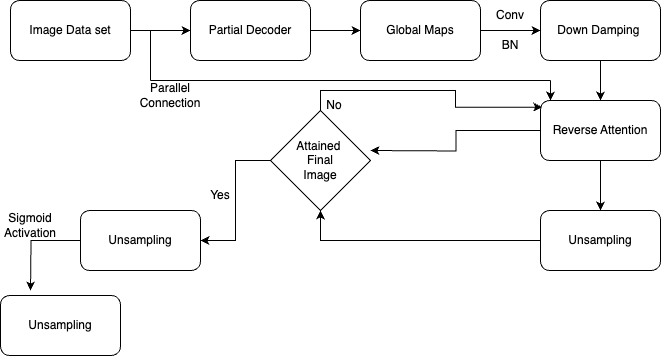

The diagram above was exported from draw.io. Its source (the exported page's mxGraphModel, read from the mxfile embedded in the PNG):
<mxGraphModel dx="1062" dy="641" grid="1" gridSize="10" guides="1" tooltips="1" connect="1" arrows="1" fold="1" page="1" pageScale="1" pageWidth="827" pageHeight="1169" math="0" shadow="0">
  <root>
    <mxCell id="0" />
    <mxCell id="1" parent="0" />
    <mxCell id="5HoS1JXxrFt6yv1vYnsg-10" value="" style="edgeStyle=orthogonalEdgeStyle;rounded=0;orthogonalLoop=1;jettySize=auto;html=1;" parent="1" source="5HoS1JXxrFt6yv1vYnsg-1" target="5HoS1JXxrFt6yv1vYnsg-2" edge="1">
      <mxGeometry relative="1" as="geometry" />
    </mxCell>
    <mxCell id="5HoS1JXxrFt6yv1vYnsg-1" value="Image Data set" style="rounded=1;whiteSpace=wrap;html=1;" parent="1" vertex="1">
      <mxGeometry x="120" y="260" width="120" height="60" as="geometry" />
    </mxCell>
    <mxCell id="5HoS1JXxrFt6yv1vYnsg-11" value="" style="edgeStyle=orthogonalEdgeStyle;rounded=0;orthogonalLoop=1;jettySize=auto;html=1;" parent="1" source="5HoS1JXxrFt6yv1vYnsg-2" target="5HoS1JXxrFt6yv1vYnsg-3" edge="1">
      <mxGeometry relative="1" as="geometry" />
    </mxCell>
    <mxCell id="5HoS1JXxrFt6yv1vYnsg-2" value="Partial Decoder" style="rounded=1;whiteSpace=wrap;html=1;" parent="1" vertex="1">
      <mxGeometry x="300" y="260" width="120" height="60" as="geometry" />
    </mxCell>
    <mxCell id="5HoS1JXxrFt6yv1vYnsg-12" value="" style="edgeStyle=orthogonalEdgeStyle;rounded=0;orthogonalLoop=1;jettySize=auto;html=1;" parent="1" source="5HoS1JXxrFt6yv1vYnsg-3" target="5HoS1JXxrFt6yv1vYnsg-4" edge="1">
      <mxGeometry relative="1" as="geometry" />
    </mxCell>
    <mxCell id="5HoS1JXxrFt6yv1vYnsg-3" value="Global Maps" style="rounded=1;whiteSpace=wrap;html=1;" parent="1" vertex="1">
      <mxGeometry x="470" y="260" width="120" height="60" as="geometry" />
    </mxCell>
    <mxCell id="5HoS1JXxrFt6yv1vYnsg-13" value="" style="edgeStyle=orthogonalEdgeStyle;rounded=0;orthogonalLoop=1;jettySize=auto;html=1;" parent="1" source="5HoS1JXxrFt6yv1vYnsg-4" target="5HoS1JXxrFt6yv1vYnsg-5" edge="1">
      <mxGeometry relative="1" as="geometry" />
    </mxCell>
    <mxCell id="5HoS1JXxrFt6yv1vYnsg-4" value="Down Damping&amp;nbsp;" style="rounded=1;whiteSpace=wrap;html=1;" parent="1" vertex="1">
      <mxGeometry x="650" y="260" width="120" height="60" as="geometry" />
    </mxCell>
    <mxCell id="5HoS1JXxrFt6yv1vYnsg-14" value="" style="edgeStyle=orthogonalEdgeStyle;rounded=0;orthogonalLoop=1;jettySize=auto;html=1;" parent="1" source="5HoS1JXxrFt6yv1vYnsg-5" target="5HoS1JXxrFt6yv1vYnsg-6" edge="1">
      <mxGeometry relative="1" as="geometry" />
    </mxCell>
    <mxCell id="5HoS1JXxrFt6yv1vYnsg-16" style="edgeStyle=orthogonalEdgeStyle;rounded=0;orthogonalLoop=1;jettySize=auto;html=1;" parent="1" source="5HoS1JXxrFt6yv1vYnsg-5" edge="1">
      <mxGeometry relative="1" as="geometry">
        <mxPoint x="480" y="410" as="targetPoint" />
      </mxGeometry>
    </mxCell>
    <mxCell id="5HoS1JXxrFt6yv1vYnsg-5" value="Reverse Attention" style="rounded=1;whiteSpace=wrap;html=1;" parent="1" vertex="1">
      <mxGeometry x="650" y="360" width="120" height="60" as="geometry" />
    </mxCell>
    <mxCell id="5HoS1JXxrFt6yv1vYnsg-15" style="edgeStyle=orthogonalEdgeStyle;rounded=0;orthogonalLoop=1;jettySize=auto;html=1;entryX=0.5;entryY=1;entryDx=0;entryDy=0;" parent="1" source="5HoS1JXxrFt6yv1vYnsg-6" target="5HoS1JXxrFt6yv1vYnsg-9" edge="1">
      <mxGeometry relative="1" as="geometry">
        <mxPoint x="560" y="400" as="targetPoint" />
      </mxGeometry>
    </mxCell>
    <mxCell id="5HoS1JXxrFt6yv1vYnsg-6" value="Unsampling" style="rounded=1;whiteSpace=wrap;html=1;" parent="1" vertex="1">
      <mxGeometry x="650" y="470" width="120" height="60" as="geometry" />
    </mxCell>
    <mxCell id="5HoS1JXxrFt6yv1vYnsg-19" style="edgeStyle=orthogonalEdgeStyle;rounded=0;orthogonalLoop=1;jettySize=auto;html=1;" parent="1" source="5HoS1JXxrFt6yv1vYnsg-7" edge="1">
      <mxGeometry relative="1" as="geometry">
        <mxPoint x="140" y="550" as="targetPoint" />
      </mxGeometry>
    </mxCell>
    <mxCell id="5HoS1JXxrFt6yv1vYnsg-7" value="Unsampling" style="rounded=1;whiteSpace=wrap;html=1;" parent="1" vertex="1">
      <mxGeometry x="190" y="470" width="120" height="60" as="geometry" />
    </mxCell>
    <mxCell id="5HoS1JXxrFt6yv1vYnsg-8" value="Unsampling" style="rounded=1;whiteSpace=wrap;html=1;" parent="1" vertex="1">
      <mxGeometry x="110" y="555" width="120" height="60" as="geometry" />
    </mxCell>
    <mxCell id="5HoS1JXxrFt6yv1vYnsg-20" style="edgeStyle=orthogonalEdgeStyle;rounded=0;orthogonalLoop=1;jettySize=auto;html=1;entryX=1;entryY=0.5;entryDx=0;entryDy=0;" parent="1" source="5HoS1JXxrFt6yv1vYnsg-9" target="5HoS1JXxrFt6yv1vYnsg-7" edge="1">
      <mxGeometry relative="1" as="geometry" />
    </mxCell>
    <mxCell id="5HoS1JXxrFt6yv1vYnsg-9" value="Attained&amp;nbsp;&lt;br&gt;Final&lt;br&gt;Image" style="rhombus;whiteSpace=wrap;html=1;" parent="1" vertex="1">
      <mxGeometry x="380" y="370" width="100" height="100" as="geometry" />
    </mxCell>
    <mxCell id="5HoS1JXxrFt6yv1vYnsg-18" value="" style="endArrow=none;html=1;rounded=0;" parent="1" edge="1">
      <mxGeometry width="50" height="50" relative="1" as="geometry">
        <mxPoint x="260" y="340" as="sourcePoint" />
        <mxPoint x="260" y="290" as="targetPoint" />
      </mxGeometry>
    </mxCell>
    <mxCell id="5HoS1JXxrFt6yv1vYnsg-21" value="Sigmoid&lt;br&gt;Activation" style="text;html=1;strokeColor=none;fillColor=none;align=center;verticalAlign=middle;whiteSpace=wrap;rounded=0;" parent="1" vertex="1">
      <mxGeometry x="110" y="470" width="60" height="30" as="geometry" />
    </mxCell>
    <mxCell id="5HoS1JXxrFt6yv1vYnsg-23" value="Yes" style="text;html=1;strokeColor=none;fillColor=none;align=center;verticalAlign=middle;whiteSpace=wrap;rounded=0;" parent="1" vertex="1">
      <mxGeometry x="300" y="440" width="60" height="30" as="geometry" />
    </mxCell>
    <mxCell id="5HoS1JXxrFt6yv1vYnsg-24" value="Parallel Connection" style="text;html=1;strokeColor=none;fillColor=none;align=center;verticalAlign=middle;whiteSpace=wrap;rounded=0;" parent="1" vertex="1">
      <mxGeometry x="250" y="340" width="60" height="30" as="geometry" />
    </mxCell>
    <mxCell id="5HoS1JXxrFt6yv1vYnsg-25" value="Conv" style="text;html=1;strokeColor=none;fillColor=none;align=center;verticalAlign=middle;whiteSpace=wrap;rounded=0;" parent="1" vertex="1">
      <mxGeometry x="590" y="260" width="60" height="30" as="geometry" />
    </mxCell>
    <mxCell id="5HoS1JXxrFt6yv1vYnsg-26" value="BN" style="text;html=1;strokeColor=none;fillColor=none;align=center;verticalAlign=middle;whiteSpace=wrap;rounded=0;" parent="1" vertex="1">
      <mxGeometry x="590" y="290" width="60" height="30" as="geometry" />
    </mxCell>
    <mxCell id="P2eH2hLVVMnqU9vGTMV--1" style="edgeStyle=orthogonalEdgeStyle;rounded=0;orthogonalLoop=1;jettySize=auto;html=1;exitX=0.5;exitY=0;exitDx=0;exitDy=0;entryX=0.015;entryY=0.111;entryDx=0;entryDy=0;entryPerimeter=0;" edge="1" parent="1" source="5HoS1JXxrFt6yv1vYnsg-9" target="5HoS1JXxrFt6yv1vYnsg-5">
      <mxGeometry relative="1" as="geometry" />
    </mxCell>
    <mxCell id="P2eH2hLVVMnqU9vGTMV--2" value="" style="endArrow=none;html=1;rounded=0;" edge="1" parent="1">
      <mxGeometry width="50" height="50" relative="1" as="geometry">
        <mxPoint x="260" y="340" as="sourcePoint" />
        <mxPoint x="660" y="340" as="targetPoint" />
      </mxGeometry>
    </mxCell>
    <mxCell id="P2eH2hLVVMnqU9vGTMV--3" value="" style="endArrow=classic;html=1;rounded=0;" edge="1" parent="1">
      <mxGeometry width="50" height="50" relative="1" as="geometry">
        <mxPoint x="660" y="340" as="sourcePoint" />
        <mxPoint x="660" y="360" as="targetPoint" />
      </mxGeometry>
    </mxCell>
    <mxCell id="P2eH2hLVVMnqU9vGTMV--4" value="No" style="text;html=1;strokeColor=none;fillColor=none;align=center;verticalAlign=middle;whiteSpace=wrap;rounded=0;" vertex="1" parent="1">
      <mxGeometry x="414" y="350" width="60" height="30" as="geometry" />
    </mxCell>
  </root>
</mxGraphModel>